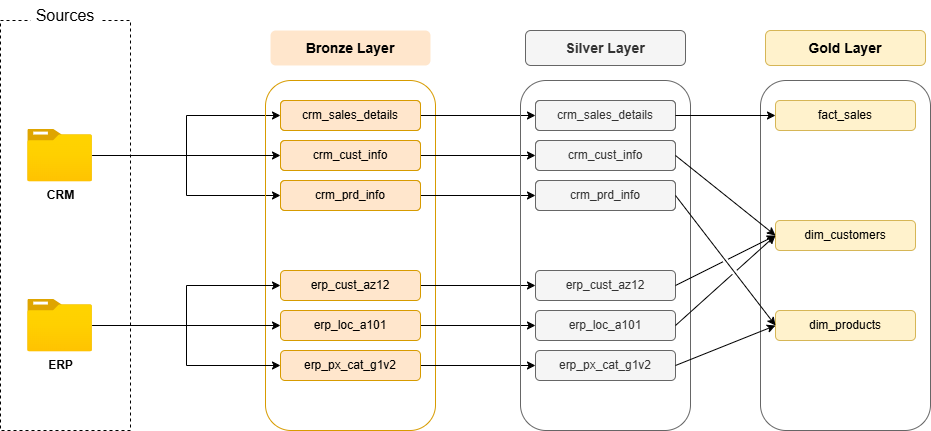

The diagram above was exported from draw.io. Its source (the exported page's mxGraphModel, read from the mxfile embedded in the PNG):
<mxGraphModel dx="1226" dy="671" grid="1" gridSize="10" guides="1" tooltips="1" connect="1" arrows="1" fold="1" page="1" pageScale="1" pageWidth="1600" pageHeight="900" background="#ffffff" math="0" shadow="0">
  <root>
    <mxCell id="0" />
    <mxCell id="1" parent="0" />
    <mxCell id="u1BjVYiwcuhIXynKy3Ze-1" value="" style="rounded=0;whiteSpace=wrap;html=1;fillColor=none;strokeColor=default;dashed=1;" parent="1" vertex="1">
      <mxGeometry x="130" y="160" width="130" height="410" as="geometry" />
    </mxCell>
    <mxCell id="u1BjVYiwcuhIXynKy3Ze-2" value="Sources" style="rounded=0;whiteSpace=wrap;html=1;strokeColor=none;fontSize=16;" parent="1" vertex="1">
      <mxGeometry x="160" y="140" width="70" height="30" as="geometry" />
    </mxCell>
    <mxCell id="u1BjVYiwcuhIXynKy3Ze-26" style="edgeStyle=orthogonalEdgeStyle;rounded=0;orthogonalLoop=1;jettySize=auto;html=1;entryX=0;entryY=0.5;entryDx=0;entryDy=0;" parent="1" source="u1BjVYiwcuhIXynKy3Ze-3" target="u1BjVYiwcuhIXynKy3Ze-22" edge="1">
      <mxGeometry relative="1" as="geometry" />
    </mxCell>
    <mxCell id="u1BjVYiwcuhIXynKy3Ze-28" style="edgeStyle=orthogonalEdgeStyle;rounded=0;orthogonalLoop=1;jettySize=auto;html=1;" parent="1" source="u1BjVYiwcuhIXynKy3Ze-3" target="u1BjVYiwcuhIXynKy3Ze-20" edge="1">
      <mxGeometry relative="1" as="geometry" />
    </mxCell>
    <mxCell id="u1BjVYiwcuhIXynKy3Ze-3" value="CRM" style="image;aspect=fixed;html=1;points=[];align=center;fontSize=12;image=img/lib/azure2/general/Folder_Blank.svg;fontStyle=1" parent="1" vertex="1">
      <mxGeometry x="157.23" y="268.75" width="64.69" height="52.5" as="geometry" />
    </mxCell>
    <mxCell id="u1BjVYiwcuhIXynKy3Ze-14" value="Bronze Layer" style="rounded=1;whiteSpace=wrap;html=1;fillColor=#ffe6cc;strokeColor=none;fontStyle=1;fontSize=14;" parent="1" vertex="1">
      <mxGeometry x="400" y="170" width="160" height="35" as="geometry" />
    </mxCell>
    <mxCell id="u1BjVYiwcuhIXynKy3Ze-15" value="" style="rounded=1;whiteSpace=wrap;html=1;fillColor=none;strokeColor=#d79b00;" parent="1" vertex="1">
      <mxGeometry x="395" y="220" width="170" height="350" as="geometry" />
    </mxCell>
    <mxCell id="u1BjVYiwcuhIXynKy3Ze-16" value="crm_sales_details" style="rounded=1;whiteSpace=wrap;html=1;fillColor=#ffe6cc;strokeColor=#d79b00;" parent="1" vertex="1">
      <mxGeometry x="410" y="240" width="140" height="30" as="geometry" />
    </mxCell>
    <mxCell id="u1BjVYiwcuhIXynKy3Ze-17" value="crm_cust_info" style="rounded=1;whiteSpace=wrap;html=1;fillColor=#ffe6cc;strokeColor=#d79b00;" parent="1" vertex="1">
      <mxGeometry x="410" y="280" width="140" height="30" as="geometry" />
    </mxCell>
    <mxCell id="u1BjVYiwcuhIXynKy3Ze-18" value="crm_prd_info" style="rounded=1;whiteSpace=wrap;html=1;fillColor=#ffe6cc;strokeColor=#d79b00;" parent="1" vertex="1">
      <mxGeometry x="410" y="320" width="140" height="30" as="geometry" />
    </mxCell>
    <mxCell id="u1BjVYiwcuhIXynKy3Ze-34" style="edgeStyle=orthogonalEdgeStyle;rounded=0;orthogonalLoop=1;jettySize=auto;html=1;entryX=0;entryY=0.5;entryDx=0;entryDy=0;" parent="1" source="u1BjVYiwcuhIXynKy3Ze-19" target="u1BjVYiwcuhIXynKy3Ze-24" edge="1">
      <mxGeometry relative="1" as="geometry" />
    </mxCell>
    <mxCell id="u1BjVYiwcuhIXynKy3Ze-35" style="edgeStyle=orthogonalEdgeStyle;rounded=0;orthogonalLoop=1;jettySize=auto;html=1;entryX=0;entryY=0.5;entryDx=0;entryDy=0;" parent="1" source="u1BjVYiwcuhIXynKy3Ze-19" target="u1BjVYiwcuhIXynKy3Ze-25" edge="1">
      <mxGeometry relative="1" as="geometry" />
    </mxCell>
    <mxCell id="u1BjVYiwcuhIXynKy3Ze-36" style="edgeStyle=orthogonalEdgeStyle;rounded=0;orthogonalLoop=1;jettySize=auto;html=1;" parent="1" source="u1BjVYiwcuhIXynKy3Ze-19" target="u1BjVYiwcuhIXynKy3Ze-23" edge="1">
      <mxGeometry relative="1" as="geometry" />
    </mxCell>
    <mxCell id="u1BjVYiwcuhIXynKy3Ze-19" value="ERP" style="image;aspect=fixed;html=1;points=[];align=center;fontSize=12;image=img/lib/azure2/general/Folder_Blank.svg;fontStyle=1" parent="1" vertex="1">
      <mxGeometry x="157.23" y="438.75" width="64.69" height="52.5" as="geometry" />
    </mxCell>
    <mxCell id="u1BjVYiwcuhIXynKy3Ze-52" style="edgeStyle=orthogonalEdgeStyle;rounded=0;orthogonalLoop=1;jettySize=auto;html=1;" parent="1" source="u1BjVYiwcuhIXynKy3Ze-20" target="u1BjVYiwcuhIXynKy3Ze-44" edge="1">
      <mxGeometry relative="1" as="geometry" />
    </mxCell>
    <mxCell id="u1BjVYiwcuhIXynKy3Ze-20" value="crm_prd_info" style="rounded=1;whiteSpace=wrap;html=1;fillColor=#ffe6cc;strokeColor=#d79b00;" parent="1" vertex="1">
      <mxGeometry x="410" y="320" width="140" height="30" as="geometry" />
    </mxCell>
    <mxCell id="u1BjVYiwcuhIXynKy3Ze-51" style="edgeStyle=orthogonalEdgeStyle;rounded=0;orthogonalLoop=1;jettySize=auto;html=1;entryX=0;entryY=0.5;entryDx=0;entryDy=0;" parent="1" source="u1BjVYiwcuhIXynKy3Ze-21" target="u1BjVYiwcuhIXynKy3Ze-45" edge="1">
      <mxGeometry relative="1" as="geometry" />
    </mxCell>
    <mxCell id="u1BjVYiwcuhIXynKy3Ze-21" value="crm_cust_info" style="rounded=1;whiteSpace=wrap;html=1;fillColor=#ffe6cc;strokeColor=#d79b00;" parent="1" vertex="1">
      <mxGeometry x="410" y="280" width="140" height="30" as="geometry" />
    </mxCell>
    <mxCell id="u1BjVYiwcuhIXynKy3Ze-50" style="edgeStyle=orthogonalEdgeStyle;rounded=0;orthogonalLoop=1;jettySize=auto;html=1;" parent="1" source="u1BjVYiwcuhIXynKy3Ze-22" target="u1BjVYiwcuhIXynKy3Ze-46" edge="1">
      <mxGeometry relative="1" as="geometry" />
    </mxCell>
    <mxCell id="u1BjVYiwcuhIXynKy3Ze-22" value="crm_sales_details" style="rounded=1;whiteSpace=wrap;html=1;fillColor=#ffe6cc;strokeColor=#d79b00;" parent="1" vertex="1">
      <mxGeometry x="410" y="240" width="140" height="30" as="geometry" />
    </mxCell>
    <mxCell id="u1BjVYiwcuhIXynKy3Ze-55" style="edgeStyle=orthogonalEdgeStyle;rounded=0;orthogonalLoop=1;jettySize=auto;html=1;" parent="1" source="u1BjVYiwcuhIXynKy3Ze-23" target="u1BjVYiwcuhIXynKy3Ze-47" edge="1">
      <mxGeometry relative="1" as="geometry" />
    </mxCell>
    <mxCell id="u1BjVYiwcuhIXynKy3Ze-23" value="erp_px_cat_g1v2" style="rounded=1;whiteSpace=wrap;html=1;fillColor=#ffe6cc;strokeColor=#d79b00;" parent="1" vertex="1">
      <mxGeometry x="410" y="490" width="140" height="30" as="geometry" />
    </mxCell>
    <mxCell id="u1BjVYiwcuhIXynKy3Ze-54" style="edgeStyle=orthogonalEdgeStyle;rounded=0;orthogonalLoop=1;jettySize=auto;html=1;entryX=0;entryY=0.5;entryDx=0;entryDy=0;" parent="1" source="u1BjVYiwcuhIXynKy3Ze-24" target="u1BjVYiwcuhIXynKy3Ze-48" edge="1">
      <mxGeometry relative="1" as="geometry" />
    </mxCell>
    <mxCell id="u1BjVYiwcuhIXynKy3Ze-24" value="erp_loc_a101" style="rounded=1;whiteSpace=wrap;html=1;fillColor=#ffe6cc;strokeColor=#d79b00;" parent="1" vertex="1">
      <mxGeometry x="410" y="450" width="140" height="30" as="geometry" />
    </mxCell>
    <mxCell id="u1BjVYiwcuhIXynKy3Ze-53" style="edgeStyle=orthogonalEdgeStyle;rounded=0;orthogonalLoop=1;jettySize=auto;html=1;entryX=0;entryY=0.5;entryDx=0;entryDy=0;" parent="1" source="u1BjVYiwcuhIXynKy3Ze-25" target="u1BjVYiwcuhIXynKy3Ze-49" edge="1">
      <mxGeometry relative="1" as="geometry" />
    </mxCell>
    <mxCell id="u1BjVYiwcuhIXynKy3Ze-25" value="erp_cust_az12" style="rounded=1;whiteSpace=wrap;html=1;fillColor=#ffe6cc;strokeColor=#d79b00;" parent="1" vertex="1">
      <mxGeometry x="410" y="410" width="140" height="30" as="geometry" />
    </mxCell>
    <mxCell id="u1BjVYiwcuhIXynKy3Ze-27" style="edgeStyle=orthogonalEdgeStyle;rounded=0;orthogonalLoop=1;jettySize=auto;html=1;entryX=0;entryY=0.5;entryDx=0;entryDy=0;" parent="1" source="u1BjVYiwcuhIXynKy3Ze-3" target="u1BjVYiwcuhIXynKy3Ze-21" edge="1">
      <mxGeometry relative="1" as="geometry">
        <mxPoint x="400" y="296" as="targetPoint" />
      </mxGeometry>
    </mxCell>
    <mxCell id="u1BjVYiwcuhIXynKy3Ze-39" value="Silver Layer" style="rounded=1;whiteSpace=wrap;html=1;fillColor=#f5f5f5;strokeColor=#666666;fontStyle=1;fontSize=14;fontColor=#333333;" parent="1" vertex="1">
      <mxGeometry x="655" y="170" width="160" height="35" as="geometry" />
    </mxCell>
    <mxCell id="u1BjVYiwcuhIXynKy3Ze-40" value="" style="rounded=1;whiteSpace=wrap;html=1;fillColor=none;strokeColor=#666666;fontColor=#333333;" parent="1" vertex="1">
      <mxGeometry x="650" y="220" width="170" height="350" as="geometry" />
    </mxCell>
    <mxCell id="u1BjVYiwcuhIXynKy3Ze-41" value="crm_sales_details" style="rounded=1;whiteSpace=wrap;html=1;fillColor=#f5f5f5;strokeColor=#666666;fontColor=#333333;" parent="1" vertex="1">
      <mxGeometry x="665" y="240" width="140" height="30" as="geometry" />
    </mxCell>
    <mxCell id="u1BjVYiwcuhIXynKy3Ze-42" value="crm_cust_info" style="rounded=1;whiteSpace=wrap;html=1;fillColor=#f5f5f5;strokeColor=#666666;fontColor=#333333;" parent="1" vertex="1">
      <mxGeometry x="665" y="280" width="140" height="30" as="geometry" />
    </mxCell>
    <mxCell id="u1BjVYiwcuhIXynKy3Ze-43" value="crm_prd_info" style="rounded=1;whiteSpace=wrap;html=1;fillColor=#f5f5f5;strokeColor=#666666;fontColor=#333333;" parent="1" vertex="1">
      <mxGeometry x="665" y="320" width="140" height="30" as="geometry" />
    </mxCell>
    <mxCell id="u1BjVYiwcuhIXynKy3Ze-44" value="crm_prd_info" style="rounded=1;whiteSpace=wrap;html=1;fillColor=#f5f5f5;strokeColor=#666666;fontColor=#333333;" parent="1" vertex="1">
      <mxGeometry x="665" y="320" width="140" height="30" as="geometry" />
    </mxCell>
    <mxCell id="u1BjVYiwcuhIXynKy3Ze-45" value="crm_cust_info" style="rounded=1;whiteSpace=wrap;html=1;fillColor=#f5f5f5;strokeColor=#666666;fontColor=#333333;" parent="1" vertex="1">
      <mxGeometry x="665" y="280" width="140" height="30" as="geometry" />
    </mxCell>
    <mxCell id="u1BjVYiwcuhIXynKy3Ze-46" value="crm_sales_details" style="rounded=1;whiteSpace=wrap;html=1;fillColor=#f5f5f5;strokeColor=#666666;fontColor=#333333;" parent="1" vertex="1">
      <mxGeometry x="665" y="240" width="140" height="30" as="geometry" />
    </mxCell>
    <mxCell id="u1BjVYiwcuhIXynKy3Ze-47" value="erp_px_cat_g1v2" style="rounded=1;whiteSpace=wrap;html=1;fillColor=#f5f5f5;strokeColor=#666666;fontColor=#333333;" parent="1" vertex="1">
      <mxGeometry x="665" y="490" width="140" height="30" as="geometry" />
    </mxCell>
    <mxCell id="u1BjVYiwcuhIXynKy3Ze-48" value="erp_loc_a101" style="rounded=1;whiteSpace=wrap;html=1;fillColor=#f5f5f5;strokeColor=#666666;fontColor=#333333;" parent="1" vertex="1">
      <mxGeometry x="665" y="450" width="140" height="30" as="geometry" />
    </mxCell>
    <mxCell id="u1BjVYiwcuhIXynKy3Ze-49" value="erp_cust_az12" style="rounded=1;whiteSpace=wrap;html=1;fillColor=#f5f5f5;strokeColor=#666666;fontColor=#333333;" parent="1" vertex="1">
      <mxGeometry x="665" y="410" width="140" height="30" as="geometry" />
    </mxCell>
    <mxCell id="bmvBGRaZm5bqtsvKzjrH-23" value="Gold Layer" style="rounded=1;whiteSpace=wrap;html=1;fillColor=#fff2cc;strokeColor=#d6b656;fontStyle=1;fontSize=14;" vertex="1" parent="1">
      <mxGeometry x="895" y="170" width="160" height="35" as="geometry" />
    </mxCell>
    <mxCell id="bmvBGRaZm5bqtsvKzjrH-24" value="" style="rounded=1;whiteSpace=wrap;html=1;fillColor=none;strokeColor=#666666;fontColor=#333333;" vertex="1" parent="1">
      <mxGeometry x="890" y="220" width="170" height="350" as="geometry" />
    </mxCell>
    <mxCell id="bmvBGRaZm5bqtsvKzjrH-28" value="dim_products" style="rounded=1;whiteSpace=wrap;html=1;fillColor=#fff2cc;strokeColor=#d6b656;" vertex="1" parent="1">
      <mxGeometry x="905" y="450" width="140" height="30" as="geometry" />
    </mxCell>
    <mxCell id="bmvBGRaZm5bqtsvKzjrH-29" value="dim_customers" style="rounded=1;whiteSpace=wrap;html=1;fillColor=#fff2cc;strokeColor=#d6b656;" vertex="1" parent="1">
      <mxGeometry x="905" y="360" width="140" height="30" as="geometry" />
    </mxCell>
    <mxCell id="bmvBGRaZm5bqtsvKzjrH-30" value="fact_sales" style="rounded=1;whiteSpace=wrap;html=1;fillColor=#fff2cc;strokeColor=#d6b656;" vertex="1" parent="1">
      <mxGeometry x="905" y="240" width="140" height="30" as="geometry" />
    </mxCell>
    <mxCell id="bmvBGRaZm5bqtsvKzjrH-34" value="" style="endArrow=classic;html=1;rounded=0;entryX=0;entryY=0.5;entryDx=0;entryDy=0;exitX=1;exitY=0.5;exitDx=0;exitDy=0;jumpStyle=gap;" edge="1" parent="1" source="u1BjVYiwcuhIXynKy3Ze-46" target="bmvBGRaZm5bqtsvKzjrH-30">
      <mxGeometry width="50" height="50" relative="1" as="geometry">
        <mxPoint x="805" y="255" as="sourcePoint" />
        <mxPoint x="855" y="205" as="targetPoint" />
      </mxGeometry>
    </mxCell>
    <mxCell id="bmvBGRaZm5bqtsvKzjrH-35" value="" style="endArrow=classic;html=1;rounded=0;entryX=0;entryY=0.5;entryDx=0;entryDy=0;exitX=1;exitY=0.5;exitDx=0;exitDy=0;jumpStyle=gap;" edge="1" parent="1" source="u1BjVYiwcuhIXynKy3Ze-45" target="bmvBGRaZm5bqtsvKzjrH-29">
      <mxGeometry width="50" height="50" relative="1" as="geometry">
        <mxPoint x="805" y="294.5" as="sourcePoint" />
        <mxPoint x="905" y="294.5" as="targetPoint" />
      </mxGeometry>
    </mxCell>
    <mxCell id="bmvBGRaZm5bqtsvKzjrH-36" value="" style="endArrow=classic;html=1;rounded=0;entryX=0;entryY=0.5;entryDx=0;entryDy=0;exitX=1;exitY=0.5;exitDx=0;exitDy=0;jumpStyle=gap;" edge="1" parent="1" source="u1BjVYiwcuhIXynKy3Ze-44" target="bmvBGRaZm5bqtsvKzjrH-28">
      <mxGeometry width="50" height="50" relative="1" as="geometry">
        <mxPoint x="805" y="340" as="sourcePoint" />
        <mxPoint x="905" y="415" as="targetPoint" />
      </mxGeometry>
    </mxCell>
    <mxCell id="bmvBGRaZm5bqtsvKzjrH-37" value="" style="endArrow=classic;html=1;rounded=0;entryX=0;entryY=0.5;entryDx=0;entryDy=0;exitX=1;exitY=0.5;exitDx=0;exitDy=0;jumpStyle=gap;" edge="1" parent="1" source="u1BjVYiwcuhIXynKy3Ze-49" target="bmvBGRaZm5bqtsvKzjrH-29">
      <mxGeometry width="50" height="50" relative="1" as="geometry">
        <mxPoint x="805" y="420" as="sourcePoint" />
        <mxPoint x="905" y="550" as="targetPoint" />
      </mxGeometry>
    </mxCell>
    <mxCell id="bmvBGRaZm5bqtsvKzjrH-38" value="" style="endArrow=classic;html=1;rounded=0;entryX=0;entryY=0.5;entryDx=0;entryDy=0;exitX=1;exitY=0.5;exitDx=0;exitDy=0;jumpStyle=gap;" edge="1" parent="1" source="u1BjVYiwcuhIXynKy3Ze-48" target="bmvBGRaZm5bqtsvKzjrH-29">
      <mxGeometry width="50" height="50" relative="1" as="geometry">
        <mxPoint x="805" y="470" as="sourcePoint" />
        <mxPoint x="905" y="420" as="targetPoint" />
      </mxGeometry>
    </mxCell>
    <mxCell id="bmvBGRaZm5bqtsvKzjrH-39" value="" style="endArrow=classic;html=1;rounded=0;entryX=0;entryY=0.5;entryDx=0;entryDy=0;exitX=1;exitY=0.5;exitDx=0;exitDy=0;jumpStyle=gap;" edge="1" parent="1" source="u1BjVYiwcuhIXynKy3Ze-47" target="bmvBGRaZm5bqtsvKzjrH-28">
      <mxGeometry width="50" height="50" relative="1" as="geometry">
        <mxPoint x="805" y="510" as="sourcePoint" />
        <mxPoint x="905" y="420" as="targetPoint" />
      </mxGeometry>
    </mxCell>
  </root>
</mxGraphModel>